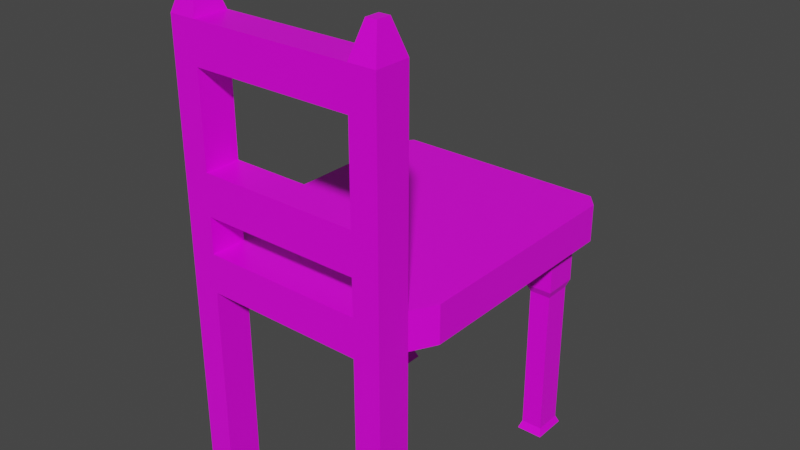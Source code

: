 # Source: Chair.blend  (saved by Blender 2.91.10; exported with 4.5.12 LTS)
import bpy
from mathutils import Matrix  # noqa: F401  (used for matrix-valued properties, if any)

bpy.ops.wm.read_factory_settings(use_empty=True)
scene = bpy.context.scene
scene.name = 'Scene'

# ---- collections
col_collection = bpy.data.collections.new('Collection'); scene.collection.children.link(col_collection)

# ---- images (referenced by path relative to the original .blend; pixels are not part of the script)
import os
ASSET_DIR = os.environ.get("B2B_ASSET_DIR", "")  # directory of the original .blend (textures are referenced by path, not embedded)
HERE = os.path.dirname(os.path.abspath(__file__))  # packed textures are extracted next to this script under _unpacked/

def load_image(name, relpath, width, height, colorspace="sRGB"):
    """Load a texture the original file referenced (path relative to the .blend, or extracted next to this script)."""
    p = next((c for c in (os.path.join(HERE, relpath), os.path.join(ASSET_DIR, relpath)) if relpath and os.path.exists(c)), "")
    if p:
        img = bpy.data.images.load(p, check_existing=True)
        img.name = name
    else:  # same state as the original file: an image datablock whose file is absent (Cycles renders it pink)
        img = bpy.data.images.new(name, width, height)
        img.source = "FILE"
        img.filepath = "//" + (relpath or name)
    img.colorspace_settings.name = colorspace
    return img
img_chairtex_png = load_image('ChairTex.png', 'ChairTex.png', 1024, 1024, 'sRGB')

# ---- materials (node trees are filled in below, after node groups)
mat_material = bpy.data.materials.new('Material')
mat_material.alpha_threshold = 0.0
mat_material.use_transparent_shadow = False
mat_material.line_color = (0.0, 0.0, 0.0, 1.0)

# ---- material node trees
mat_material.use_nodes = True; mat_material.node_tree.nodes.clear()
_N = mat_material.node_tree.nodes; _L = mat_material.node_tree.links
n0 = _N.new('ShaderNodeOutputMaterial'); n0.name = 'Material Output'; n0.location = (300, 300)
n1 = _N.new('ShaderNodeBsdfPrincipled'); n1.name = 'Principled BSDF'; n1.location = (10, 300)
n1.distribution = 'GGX'
n1.subsurface_method = 'BURLEY'
n1.inputs[2].default_value = 0.4
n1.inputs[3].default_value = 1.45
n1.inputs[27].default_value = (0.0, 0.0, 0.0, 1.0)
n1.inputs[28].default_value = 1.0
n2 = _N.new('ShaderNodeTexImage'); n2.name = 'Image Texture'; n2.location = (-415, 227)
n2.image = img_chairtex_png
_L.new(n1.outputs[0], n0.inputs[0])
_L.new(n2.outputs[0], n1.inputs[0])
n0.is_active_output = True

# ---- world
world_world = bpy.data.worlds.new('World'); scene.world = world_world
world_world.use_nodes = True; world_world.node_tree.nodes.clear()
_N = world_world.node_tree.nodes; _L = world_world.node_tree.links
n0 = _N.new('ShaderNodeOutputWorld'); n0.name = 'World Output'; n0.location = (300, 300)
n1 = _N.new('ShaderNodeBackground'); n1.name = 'Background'; n1.location = (10, 300)
n1.inputs[0].default_value = (0.05088, 0.05088, 0.05088, 1.0)
_L.new(n1.outputs[0], n0.inputs[0])
n0.is_active_output = True
world_world.color = (0.05088, 0.05088, 0.05088)
world_world.use_sun_shadow = False
world_world.sun_shadow_jitter_overblur = 0.0

# ---- meshes
me_cube = bpy.data.meshes.new('Cube')
me_cube.from_pydata([(0.7436, 1.0, 1.0), (0.7436, 1.0, -1.0), (-0.7693, 1.0, 1.0), (-0.7693, 1.0, -1.0), (-0.7693, 0.0, -1.0), (0.7436, 0.0, -1.0), (0.7436, 0.75, -1.0), (-0.7693, 0.75, -1.0), (-0.7693, -0.75, -1.0), (0.7436, -0.75, 1.0), (-0.7693, -0.75, 1.0), (0.7436, -0.75, -1.0), (-0.01282, 1.0, -1.0), (-0.01282, -1.0, 1.0), (-0.01282, -1.0, -1.0), (-0.01282, 0.75, -1.0), (-0.01282, -0.75, -1.0), (0.5545, -1.0, -1.0), (0.5545, -0.75, 1.0), (0.5545, 1.0, -1.0), (0.5545, -1.0, 1.0), (0.5545, 0.75, -1.0), (0.5545, -0.75, -1.0), (-0.5802, 1.0, -1.0), (-0.5802, -1.0, 1.0), (-0.5802, 0.75, -1.0), (-0.5802, -0.75, -1.0), (-0.5802, -1.0, -1.0), (-0.5802, -0.75, 1.0), (0.7247, 0.975, -11.72), (0.7436, -1.0, -12.13), (-0.7504, 0.975, -11.72), (-0.7693, -1.0, -12.13), (0.7247, 0.775, -11.72), (-0.7504, 0.775, -11.72), (-0.7693, -0.75, -12.13), (0.7436, -0.75, -12.13), (0.5545, -1.0, -12.13), (0.5734, 0.975, -11.72), (0.5734, 0.775, -11.72), (0.5545, -0.75, -12.13), (-0.5991, 0.975, -11.72), (-0.5991, 0.775, -11.72), (-0.5802, -0.75, -12.13), (-0.5802, -1.0, -12.13), (0.687, -0.9251, 13.53), (-0.7127, -0.9251, 13.53), (0.687, -0.8249, 13.53), (-0.7127, -0.8249, 13.53), (0.6112, -0.8249, 13.53), (0.6112, -0.9251, 13.53), (-0.6368, -0.9251, 13.53), (-0.6368, -0.8249, 13.53), (0.5545, -0.75, 2.891), (0.5545, -1.0, 2.891), (-0.5802, -0.75, 2.891), (-0.5802, -1.0, 2.891), (-0.5802, -0.75, 5.035), (-0.5802, -1.0, 5.035), (0.5545, -0.75, 5.035), (0.5545, -1.0, 5.035), (-0.5802, -0.75, 11.89), (-0.7693, -0.75, 11.89), (-0.7693, -1.0, 11.89), (-0.5802, -1.0, 11.89), (-0.5802, -1.0, 9.836), (-0.5802, -0.75, 9.836), (0.5545, -0.75, 11.89), (0.5545, -1.0, 11.89), (0.7436, -1.0, 11.89), (0.7436, -0.75, 11.89), (0.5545, -0.75, 9.836), (0.5545, -1.0, 9.836), (-0.5802, -0.75, 11.89), (-0.5802, -1.0, 11.89), (-0.5802, -0.75, 9.836), (-0.5802, -1.0, 9.836), (-0.5802, -0.75, 2.891), (-0.5802, -1.0, 2.891), (-0.5802, -0.75, 5.035), (-0.5802, -1.0, 5.035), (-0.7693, 1.0, -3.225), (-0.7504, 0.775, -3.628), (-0.5802, 0.75, -3.225), (-0.5991, 0.975, -3.628), (0.7436, 0.75, -3.225), (0.7247, 0.975, -3.628), (0.5545, 0.75, -3.225), (0.5545, 1.0, -3.225), (-0.5802, 1.0, -12.13), (-0.7693, 1.0, -12.13), (0.7436, 0.75, -12.13), (0.7436, 1.0, -12.13), (-0.7693, 0.75, -12.13), (-0.5802, 0.75, -12.13), (0.5545, 1.0, -12.13), (0.5545, 0.75, -12.13), (-0.7693, 0.75, -3.225), (-0.5991, 0.775, -3.628), (-0.5802, 1.0, -3.225), (-0.7504, 0.975, -3.628), (0.7436, 1.0, -3.225), (0.5734, 0.975, -3.628), (0.5734, 0.775, -3.628), (0.7247, 0.775, -3.628), (0.8358, 1.069, 1.0), (0.8358, 1.069, -1.0), (-0.8614, 1.069, 1.0), (-0.8614, 1.069, -1.0), (-0.8614, -0.5782, -1.0), (0.8358, -0.5782, -1.0), (-0.8614, -0.5782, 1.0), (0.8358, -0.5782, 1.0), (0.668, 1.0, -1.0), (0.668, -0.75, 1.0), (0.668, 1.0, 1.0), (0.7509, 1.172, -1.0), (0.7509, 1.172, 1.0), (-0.6974, 1.0, -1.0), (-0.6974, -0.75, 1.0), (-0.7808, 1.172, -1.0), (-0.6974, 1.0, 1.0), (-0.7808, 1.172, 1.0)], [], [(67, 68, 50, 49), (104, 103, 39, 33), (26, 27, 44, 43), (8, 10, 111, 109), (10, 2, 107, 111), (21, 6, 5, 11, 22, 16, 26, 8, 4, 7, 25, 15), (26, 16, 22, 17, 14, 27), (70, 67, 49, 47), (8, 26, 43, 35), (118, 3, 108, 120), (23, 12, 19, 21, 15, 25), (86, 104, 33, 29), (115, 114, 9, 0), (24, 20, 18, 28), (40, 36, 30, 37), (95, 92, 91, 96), (35, 43, 44, 32), (90, 89, 94, 93), (103, 102, 38, 39), (22, 11, 36, 40), (82, 100, 31, 34), (84, 98, 42, 41), (17, 22, 40, 37), (100, 84, 41, 31), (102, 86, 29, 38), (98, 82, 34, 42), (52, 48, 46, 51), (47, 49, 50, 45), (64, 61, 52, 51), (68, 69, 45, 50), (69, 70, 47, 45), (61, 62, 48, 52), (62, 63, 46, 48), (63, 64, 51, 46), (18, 20, 54, 53), (24, 28, 55, 56), (54, 60, 80, 78), (58, 57, 66, 65), (35, 32, 63, 62), (17, 20, 13, 24, 27, 14), (37, 30, 69, 68), (62, 73, 28, 10), (67, 71, 75, 73), (59, 60, 72, 71), (9, 18, 67, 70), (32, 44, 74, 63), (30, 36, 70, 69), (68, 67, 73, 74), (72, 68, 74, 76), (71, 72, 76, 75), (59, 53, 77, 79), (60, 59, 79, 80), (53, 54, 78, 77), (25, 7, 97, 83), (3, 23, 99, 81), (23, 25, 83, 99), (7, 3, 81, 97), (19, 1, 101, 88), (21, 19, 88, 87), (1, 6, 85, 101), (6, 21, 87, 85), (31, 41, 89, 90), (29, 33, 91, 92), (34, 31, 90, 93), (42, 34, 93, 94), (38, 29, 92, 95), (33, 39, 96, 91), (39, 38, 95, 96), (41, 42, 94, 89), (82, 98, 83, 97), (84, 100, 81, 99), (98, 84, 99, 83), (100, 82, 97, 81), (86, 102, 88, 101), (102, 103, 87, 88), (104, 86, 101, 85), (103, 104, 85, 87), (108, 109, 111, 107), (106, 105, 112, 110), (120, 108, 107, 122), (0, 9, 112, 105), (9, 11, 110, 112), (11, 1, 106, 110), (3, 8, 109, 108), (115, 0, 105, 117), (121, 115, 117, 122), (106, 116, 117, 105), (121, 119, 114, 115), (1, 113, 116, 106), (2, 10, 119, 121), (2, 121, 122, 107), (116, 120, 122, 117), (113, 118, 120, 116)])
_uv = me_cube.uv_layers.new(name='UVMap')
_uv.uv.foreach_set('vector', [0.6419, 0.7465, 0.6378, 0.7465, 0.639, 0.7736, 0.6407, 0.7736, 0.7818, 0.9087, 0.785, 0.9087, 0.785, 0.7749, 0.7818, 0.7749, 0.6587, 0.9498, 0.6628, 0.9498, 0.6628, 0.7658, 0.6587, 0.7658, 0.0, 0.0, 0.0, 0.0, 0.0, 0.0, 0.0, 0.0, 0.2042, 0.721, 0.2042, 0.6528, 0.2042, 0.6528, 0.2042, 0.721, 0.677, 0.1986, 0.6696, 0.1986, 0.6696, 0.2278, 0.6696, 0.2571, 0.677, 0.2571, 0.6991, 0.2571, 0.7212, 0.2571, 0.7286, 0.2571, 0.7286, 0.2278, 0.7286, 0.1986, 0.7212, 0.1986, 0.6991, 0.1986, 0.8204, 0.6586, 0.811, 0.6586, 0.8016, 0.6586, 0.8016, 0.6627, 0.811, 0.6627, 0.8204, 0.6627, 0.6217, 0.7749, 0.6186, 0.7749, 0.6195, 0.802, 0.6207, 0.802, 0.7117, 0.7369, 0.7148, 0.7369, 0.7148, 0.5529, 0.7117, 0.5529, 0.0, 0.0, 0.0, 0.0, 0.0, 0.0, 0.0, 0.0, 0.7015, 0.1144, 0.6794, 0.1144, 0.6573, 0.1144, 0.6573, 0.1242, 0.6794, 0.1242, 0.7015, 0.1242, 0.6733, 0.6946, 0.6775, 0.6946, 0.6775, 0.5608, 0.6733, 0.5608, 0.2602, 0.6528, 0.2602, 0.721, 0.2631, 0.721, 0.2631, 0.6528, 0.8507, 0.7313, 0.8507, 0.75, 0.8548, 0.75, 0.8548, 0.7313, 0.6383, 0.8145, 0.6351, 0.8145, 0.6351, 0.8186, 0.6383, 0.8186, 0.844, 0.5836, 0.8366, 0.5836, 0.8366, 0.5933, 0.844, 0.5933, 0.6358, 0.8323, 0.6327, 0.8323, 0.6327, 0.8365, 0.6358, 0.8365, 0.8298, 0.6253, 0.8225, 0.6253, 0.8225, 0.635, 0.8298, 0.635, 0.6782, 0.9044, 0.6823, 0.9044, 0.6823, 0.7706, 0.6782, 0.7706, 0.7423, 0.9485, 0.7454, 0.9485, 0.7454, 0.7645, 0.7423, 0.7645, 0.662, 0.6953, 0.6661, 0.6953, 0.6661, 0.5614, 0.662, 0.5614, 0.7168, 0.9081, 0.721, 0.9081, 0.721, 0.7742, 0.7168, 0.7742, 0.6993, 0.9516, 0.7035, 0.9516, 0.7035, 0.7676, 0.6993, 0.7676, 0.7639, 0.9112, 0.767, 0.9112, 0.767, 0.7773, 0.7639, 0.7773, 0.6998, 0.6946, 0.7029, 0.6946, 0.7029, 0.5608, 0.6998, 0.5608, 0.7235, 0.6934, 0.7266, 0.6934, 0.7266, 0.5595, 0.7235, 0.5595, 0.6548, 0.6171, 0.6536, 0.6171, 0.6536, 0.6187, 0.6548, 0.6187, 0.6556, 0.6293, 0.6544, 0.6293, 0.6544, 0.6309, 0.6556, 0.6309, 0.6317, 0.6992, 0.6276, 0.6992, 0.6288, 0.7264, 0.6305, 0.7264, 0.5997, 0.9588, 0.5966, 0.9588, 0.5975, 0.9859, 0.5988, 0.9859, 0.5809, 0.5824, 0.585, 0.5824, 0.5838, 0.5553, 0.5821, 0.5553, 0.6392, 0.6628, 0.6361, 0.6628, 0.637, 0.6899, 0.6383, 0.6899, 0.5831, 0.6279, 0.5872, 0.6279, 0.586, 0.6007, 0.5843, 0.6007, 0.6226, 0.6029, 0.6195, 0.6029, 0.6204, 0.6301, 0.6216, 0.6301, 0.6516, 0.6375, 0.6475, 0.6375, 0.6475, 0.6688, 0.6516, 0.6688, 0.6227, 0.6558, 0.6186, 0.6558, 0.6186, 0.6871, 0.6227, 0.6871, 0.6238, 0.9091, 0.6238, 0.9445, 0.6425, 0.9445, 0.6425, 0.9091, 0.7492, 0.6433, 0.7451, 0.6433, 0.7451, 0.7227, 0.7492, 0.7227, 0.566, 0.9724, 0.5701, 0.9724, 0.5701, 0.5751, 0.566, 0.5751, 0.7732, 0.6632, 0.7732, 0.6963, 0.7826, 0.6963, 0.792, 0.6963, 0.792, 0.6632, 0.7826, 0.6632, 0.5967, 0.5534, 0.5935, 0.5534, 0.5935, 0.9506, 0.5967, 0.9506, 0.8041, 0.9478, 0.8072, 0.9478, 0.8072, 0.7676, 0.8041, 0.7676, 0.6419, 0.5793, 0.6419, 0.5453, 0.6232, 0.5453, 0.6232, 0.5793, 0.7712, 0.5486, 0.7671, 0.5486, 0.7671, 0.628, 0.7712, 0.628, 0.6912, 0.5547, 0.6881, 0.5547, 0.6881, 0.7349, 0.6912, 0.7349, 0.6071, 0.5529, 0.604, 0.5529, 0.604, 0.9502, 0.6071, 0.9502, 0.5452, 0.9715, 0.5494, 0.9715, 0.5494, 0.5742, 0.5452, 0.5742, 0.6213, 0.8345, 0.6255, 0.8345, 0.6255, 0.8157, 0.6213, 0.8157, 0.6213, 0.8531, 0.6213, 0.8871, 0.6401, 0.8871, 0.6401, 0.8531, 0.6208, 0.7414, 0.6167, 0.7414, 0.6167, 0.7602, 0.6208, 0.7602, 0.649, 0.6287, 0.649, 0.5933, 0.6302, 0.5933, 0.6302, 0.6287, 0.6426, 0.726, 0.6468, 0.726, 0.6468, 0.7072, 0.6426, 0.7072, 0.6376, 0.7819, 0.6335, 0.7819, 0.6335, 0.8007, 0.6376, 0.8007, 0.7235, 0.7369, 0.7266, 0.7369, 0.7266, 0.7001, 0.7235, 0.7001, 0.7639, 0.9547, 0.767, 0.9547, 0.767, 0.9179, 0.7639, 0.9179, 0.7168, 0.9516, 0.721, 0.9516, 0.721, 0.9148, 0.7168, 0.9148, 0.662, 0.7387, 0.6661, 0.7387, 0.6661, 0.7019, 0.662, 0.7019, 0.6998, 0.7381, 0.7029, 0.7381, 0.7029, 0.7013, 0.6998, 0.7013, 0.6782, 0.9479, 0.6823, 0.9479, 0.6823, 0.9111, 0.6782, 0.9111, 0.6733, 0.7381, 0.6775, 0.7381, 0.6775, 0.7013, 0.6733, 0.7013, 0.7818, 0.9522, 0.785, 0.9522, 0.785, 0.9154, 0.7818, 0.9154, 0.7639, 0.7773, 0.767, 0.7773, 0.767, 0.7706, 0.7639, 0.7706, 0.6733, 0.5608, 0.6775, 0.5608, 0.6775, 0.5541, 0.6733, 0.5541, 0.662, 0.5614, 0.6661, 0.5614, 0.6661, 0.5547, 0.662, 0.5547, 0.7235, 0.5595, 0.7266, 0.5595, 0.7266, 0.5529, 0.7235, 0.5529, 0.6998, 0.5608, 0.7029, 0.5608, 0.7029, 0.5541, 0.6998, 0.5541, 0.7818, 0.7749, 0.785, 0.7749, 0.785, 0.7682, 0.7818, 0.7682, 0.6782, 0.7706, 0.6823, 0.7706, 0.6823, 0.7639, 0.6782, 0.7639, 0.7168, 0.7742, 0.721, 0.7742, 0.721, 0.7676, 0.7168, 0.7676, 0.7266, 0.6934, 0.7235, 0.6934, 0.7235, 0.7001, 0.7266, 0.7001, 0.767, 0.9112, 0.7639, 0.9112, 0.7639, 0.9179, 0.767, 0.9179, 0.721, 0.9081, 0.7168, 0.9081, 0.7168, 0.9148, 0.721, 0.9148, 0.6661, 0.6953, 0.662, 0.6953, 0.662, 0.7019, 0.6661, 0.7019, 0.7029, 0.6946, 0.6998, 0.6946, 0.6998, 0.7013, 0.7029, 0.7013, 0.6823, 0.9044, 0.6782, 0.9044, 0.6782, 0.9111, 0.6823, 0.9111, 0.6775, 0.6946, 0.6733, 0.6946, 0.6733, 0.7013, 0.6775, 0.7013, 0.785, 0.9087, 0.7818, 0.9087, 0.7818, 0.9154, 0.785, 0.9154, 0.5995, 0.3016, 0.5313, 0.3016, 0.5313, 0.3795, 0.5995, 0.3795, 0.5098, 0.1827, 0.5098, 0.2607, 0.578, 0.2607, 0.578, 0.1827, 0.6294, 0.2914, 0.6266, 0.2914, 0.6266, 0.3694, 0.6294, 0.3694, 0.2631, 0.6528, 0.2631, 0.721, 0.2631, 0.721, 0.2631, 0.6528, 0.0, 0.0, 0.0, 0.0, 0.0, 0.0, 0.0, 0.0, 0.0, 0.0, 0.0, 0.0, 0.0, 0.0, 0.0, 0.0, 0.0, 0.0, 0.0, 0.0, 0.0, 0.0, 0.0, 0.0, 0.2602, 0.6528, 0.2631, 0.6528, 0.2631, 0.6528, 0.2602, 0.6528, 0.207, 0.6528, 0.2602, 0.6528, 0.2602, 0.6528, 0.207, 0.6528, 0.6855, 0.2914, 0.6826, 0.2914, 0.6826, 0.3694, 0.6855, 0.3694, 0.207, 0.6528, 0.207, 0.721, 0.2602, 0.721, 0.2602, 0.6528, 0.0, 0.0, 0.0, 0.0, 0.0, 0.0, 0.0, 0.0, 0.2042, 0.6528, 0.2042, 0.721, 0.207, 0.721, 0.207, 0.6528, 0.2042, 0.6528, 0.207, 0.6528, 0.207, 0.6528, 0.2042, 0.6528, 0.6826, 0.2914, 0.6294, 0.2914, 0.6294, 0.3694, 0.6826, 0.3694, 0.0, 0.0, 0.0, 0.0, 0.0, 0.0, 0.0, 0.0])
me_cube.materials.append(mat_material)
me_cube.use_remesh_preserve_volume = False
me_cube.use_remesh_preserve_attributes = False
me_cube.use_mirror_vertex_groups = False
me_cube.update()

# ---- objects
ob_cube = bpy.data.objects.new('Cube', me_cube)

# ---- transforms, parenting, visibility, modifiers, constraints
ob_cube.location = (0.0, 0.0, 0.0)
ob_cube.scale = (1.0, 1.0, 0.1348)
ob_cube.lock_rotations_4d = False
ob_cube.empty_display_type = 'ARROWS'
ob_cube.lineart.crease_threshold = 0.0

# ---- collection membership
col_collection.objects.link(ob_cube)

# ---- scene / render settings (as saved in the file)
scene.frame_start = 1; scene.frame_end = 250; scene.frame_set(142)
scene.render.engine = 'BLENDER_EEVEE_NEXT'
scene.cycles.use_denoising = False
scene.cycles.samples = 128
scene.cycles.sampling_pattern = 'TABULATED_SOBOL'
scene.cycles.use_adaptive_sampling = False
scene.cycles.use_light_tree = False
scene.view_settings.view_transform = 'Filmic'
bpy.context.view_layer.update()

# ---- added for rendering (the .blend has no active camera and no usable light): camera, sun
cam_auto = bpy.data.cameras.new('AutoCamera')
cam_auto.lens = 50.0
cam_auto.sensor_width = 36.0
cam_auto.clip_end = 1000.0
ob_auto_camera = bpy.data.objects.new('AutoCamera', cam_auto)
scene.collection.objects.link(ob_auto_camera)
ob_auto_camera.location = (4.07976, -4.82519, 3.36901)
ob_auto_camera.rotation_euler = (1.09748, -7.21219e-08, 0.694738)
scene.camera = ob_auto_camera
light_auto_sun = bpy.data.lights.new('AutoSun', 'SUN')
light_auto_sun.energy = 3.0
light_auto_sun.angle = 0.0523599
ob_auto_sun = bpy.data.objects.new('AutoSun', light_auto_sun)
scene.collection.objects.link(ob_auto_sun)
ob_auto_sun.rotation_euler = (0.872665, 0.174533, 0.523599)
bpy.context.view_layer.update()
